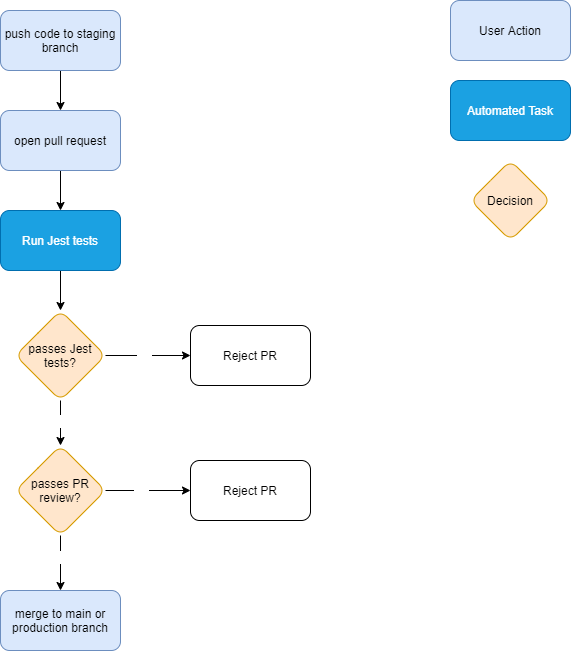

The diagram above was exported from draw.io. Its source (the exported page's mxGraphModel, read from the mxfile embedded in the PNG):
<mxGraphModel dx="1204" dy="790" grid="1" gridSize="10" guides="1" tooltips="1" connect="1" arrows="1" fold="1" page="1" pageScale="1" pageWidth="850" pageHeight="1100" math="0" shadow="0">
  <root>
    <mxCell id="0" />
    <mxCell id="1" parent="0" />
    <mxCell id="9" style="edgeStyle=orthogonalEdgeStyle;rounded=0;orthogonalLoop=1;jettySize=auto;html=1;exitX=0.5;exitY=1;exitDx=0;exitDy=0;entryX=0.5;entryY=0;entryDx=0;entryDy=0;fontColor=#ffffff;" edge="1" parent="1" source="2" target="4">
      <mxGeometry relative="1" as="geometry" />
    </mxCell>
    <mxCell id="2" value="&lt;font color=&quot;#000000&quot;&gt;push code to staging branch&lt;/font&gt;" style="rounded=1;whiteSpace=wrap;html=1;fillColor=#dae8fc;strokeColor=#6c8ebf;" vertex="1" parent="1">
      <mxGeometry x="200" y="90" width="120" height="60" as="geometry" />
    </mxCell>
    <mxCell id="3" value="&lt;font color=&quot;#000000&quot;&gt;merge to main or production branch&lt;/font&gt;" style="rounded=1;whiteSpace=wrap;html=1;strokeColor=#6c8ebf;fillColor=#dae8fc;" vertex="1" parent="1">
      <mxGeometry x="200" y="670" width="120" height="60" as="geometry" />
    </mxCell>
    <mxCell id="10" style="edgeStyle=orthogonalEdgeStyle;rounded=0;orthogonalLoop=1;jettySize=auto;html=1;exitX=0.5;exitY=1;exitDx=0;exitDy=0;fontColor=#ffffff;entryX=0.5;entryY=0;entryDx=0;entryDy=0;" edge="1" parent="1" source="4" target="14">
      <mxGeometry relative="1" as="geometry">
        <mxPoint x="280" y="300" as="targetPoint" />
      </mxGeometry>
    </mxCell>
    <mxCell id="4" value="&lt;font color=&quot;#000000&quot;&gt;open pull request&lt;/font&gt;" style="rounded=1;whiteSpace=wrap;html=1;strokeColor=#6c8ebf;fillColor=#dae8fc;" vertex="1" parent="1">
      <mxGeometry x="200" y="190" width="120" height="60" as="geometry" />
    </mxCell>
    <mxCell id="8" style="edgeStyle=orthogonalEdgeStyle;rounded=0;orthogonalLoop=1;jettySize=auto;html=1;exitX=1;exitY=0.5;exitDx=0;exitDy=0;entryX=0;entryY=0.5;entryDx=0;entryDy=0;fontColor=#ffffff;" edge="1" parent="1" source="6" target="7">
      <mxGeometry relative="1" as="geometry" />
    </mxCell>
    <mxCell id="20" value="No" style="edgeLabel;html=1;align=center;verticalAlign=middle;resizable=0;points=[];fontColor=#ffffff;" vertex="1" connectable="0" parent="8">
      <mxGeometry x="0.2403" relative="1" as="geometry">
        <mxPoint x="-17.57" as="offset" />
      </mxGeometry>
    </mxCell>
    <mxCell id="11" style="edgeStyle=orthogonalEdgeStyle;rounded=0;orthogonalLoop=1;jettySize=auto;html=1;exitX=0.5;exitY=1;exitDx=0;exitDy=0;entryX=0.5;entryY=0;entryDx=0;entryDy=0;fontColor=#ffffff;" edge="1" parent="1" source="6" target="3">
      <mxGeometry relative="1" as="geometry" />
    </mxCell>
    <mxCell id="19" value="Yes" style="edgeLabel;html=1;align=center;verticalAlign=middle;resizable=0;points=[];fontColor=#ffffff;" vertex="1" connectable="0" parent="11">
      <mxGeometry x="-0.2416" y="-1" relative="1" as="geometry">
        <mxPoint as="offset" />
      </mxGeometry>
    </mxCell>
    <mxCell id="6" value="&lt;font color=&quot;#000000&quot;&gt;passes PR review?&lt;/font&gt;" style="rhombus;whiteSpace=wrap;html=1;rounded=1;strokeColor=#d79b00;fillColor=#ffe6cc;" vertex="1" parent="1">
      <mxGeometry x="215" y="525" width="90" height="90" as="geometry" />
    </mxCell>
    <mxCell id="7" value="Reject PR" style="rounded=1;whiteSpace=wrap;html=1;" vertex="1" parent="1">
      <mxGeometry x="390" y="540" width="120" height="60" as="geometry" />
    </mxCell>
    <mxCell id="17" style="edgeStyle=orthogonalEdgeStyle;rounded=0;orthogonalLoop=1;jettySize=auto;html=1;exitX=0.5;exitY=1;exitDx=0;exitDy=0;entryX=0.5;entryY=0;entryDx=0;entryDy=0;fontColor=#ffffff;" edge="1" parent="1" source="14" target="16">
      <mxGeometry relative="1" as="geometry" />
    </mxCell>
    <mxCell id="14" value="Run Jest tests" style="rounded=1;whiteSpace=wrap;html=1;strokeColor=#006EAF;fillColor=#1ba1e2;fontColor=#ffffff;" vertex="1" parent="1">
      <mxGeometry x="200" y="290" width="120" height="60" as="geometry" />
    </mxCell>
    <mxCell id="18" style="edgeStyle=orthogonalEdgeStyle;rounded=0;orthogonalLoop=1;jettySize=auto;html=1;exitX=0.5;exitY=1;exitDx=0;exitDy=0;entryX=0.5;entryY=0;entryDx=0;entryDy=0;fontColor=#ffffff;" edge="1" parent="1" source="16" target="6">
      <mxGeometry relative="1" as="geometry" />
    </mxCell>
    <mxCell id="28" value="Yes" style="edgeLabel;html=1;align=center;verticalAlign=middle;resizable=0;points=[];fontColor=#ffffff;" vertex="1" connectable="0" parent="18">
      <mxGeometry x="0.1852" relative="1" as="geometry">
        <mxPoint y="-6.67" as="offset" />
      </mxGeometry>
    </mxCell>
    <mxCell id="22" style="edgeStyle=orthogonalEdgeStyle;rounded=0;orthogonalLoop=1;jettySize=auto;html=1;entryX=0;entryY=0.5;entryDx=0;entryDy=0;fontColor=#ffffff;exitX=1;exitY=0.5;exitDx=0;exitDy=0;" edge="1" parent="1" source="16" target="21">
      <mxGeometry relative="1" as="geometry">
        <mxPoint x="320" y="450" as="sourcePoint" />
      </mxGeometry>
    </mxCell>
    <mxCell id="23" value="No" style="edgeLabel;html=1;align=center;verticalAlign=middle;resizable=0;points=[];fontColor=#ffffff;" vertex="1" connectable="0" parent="22">
      <mxGeometry x="-0.2762" relative="1" as="geometry">
        <mxPoint x="7.43" as="offset" />
      </mxGeometry>
    </mxCell>
    <mxCell id="16" value="&lt;font color=&quot;#000000&quot;&gt;passes Jest tests?&lt;/font&gt;" style="rhombus;whiteSpace=wrap;html=1;rounded=1;strokeColor=#d79b00;fillColor=#ffe6cc;" vertex="1" parent="1">
      <mxGeometry x="215" y="390" width="90" height="90" as="geometry" />
    </mxCell>
    <mxCell id="21" value="Reject PR" style="rounded=1;whiteSpace=wrap;html=1;" vertex="1" parent="1">
      <mxGeometry x="390" y="405" width="120" height="60" as="geometry" />
    </mxCell>
    <mxCell id="25" value="Automated Task" style="rounded=1;whiteSpace=wrap;html=1;strokeColor=#006EAF;fillColor=#1ba1e2;fontColor=#ffffff;" vertex="1" parent="1">
      <mxGeometry x="650" y="160" width="120" height="60" as="geometry" />
    </mxCell>
    <mxCell id="26" value="&lt;font color=&quot;#000000&quot;&gt;User Action&lt;/font&gt;" style="rounded=1;whiteSpace=wrap;html=1;strokeColor=#6c8ebf;fillColor=#dae8fc;" vertex="1" parent="1">
      <mxGeometry x="650" y="80" width="120" height="60" as="geometry" />
    </mxCell>
    <mxCell id="27" value="&lt;font color=&quot;#000000&quot;&gt;Decision&lt;/font&gt;" style="rhombus;whiteSpace=wrap;html=1;rounded=1;strokeColor=#d79b00;fillColor=#ffe6cc;" vertex="1" parent="1">
      <mxGeometry x="670" y="240" width="80" height="80" as="geometry" />
    </mxCell>
  </root>
</mxGraphModel>